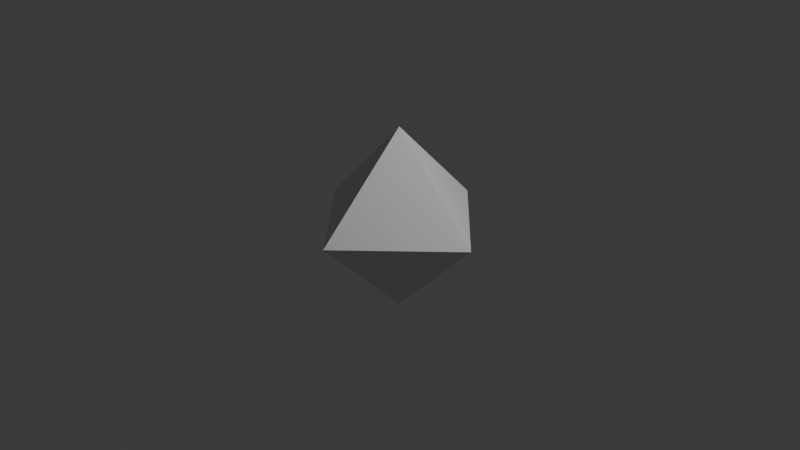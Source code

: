 # Source: StandardDiamondMesh.blend  (saved by Blender 4.5.88; exported with 4.5.12 LTS)
import bpy
from mathutils import Matrix  # noqa: F401  (used for matrix-valued properties, if any)

bpy.ops.wm.read_factory_settings(use_empty=True)
scene = bpy.context.scene
scene.name = 'Scene'

# ---- collections
col_collection = bpy.data.collections.new('Collection'); scene.collection.children.link(col_collection)

# ---- materials (node trees are filled in below, after node groups)
mat_material = bpy.data.materials.new('Material')
mat_material.alpha_threshold = 0.0
mat_material.roughness = 0.5
mat_material.line_color = (0.0, 0.0, 0.0, 1.0)

# ---- material node trees
mat_material.use_nodes = True; mat_material.node_tree.nodes.clear()
_N = mat_material.node_tree.nodes; _L = mat_material.node_tree.links
n0 = _N.new('ShaderNodeOutputMaterial'); n0.name = 'Material Output'; n0.location = (200, 100)
n1 = _N.new('ShaderNodeBsdfPrincipled'); n1.name = 'Principled BSDF'; n1.location = (-200, 100)
n1.inputs[3].default_value = 1.45
_L.new(n1.outputs[0], n0.inputs[0])
n0.is_active_output = True

# ---- world
world_world = bpy.data.worlds.new('World'); scene.world = world_world
world_world.use_nodes = True; world_world.node_tree.nodes.clear()
_N = world_world.node_tree.nodes; _L = world_world.node_tree.links
n0 = _N.new('ShaderNodeOutputWorld'); n0.name = 'World Output'; n0.location = (200, 100)
n1 = _N.new('ShaderNodeBackground'); n1.name = 'Background'; n1.location = (-200, 100)
n1.inputs[0].default_value = (0.05088, 0.05088, 0.05088, 1.0)
_L.new(n1.outputs[0], n0.inputs[0])
n0.is_active_output = True
world_world.color = (0.05088, 0.05088, 0.05088)
world_world.sun_shadow_jitter_overblur = 0.0

# ---- cameras
cam_camera = bpy.data.cameras.new('Camera')
cam_camera.clip_end = 100.0
cam_camera.ortho_scale = 7.314

# ---- lights
light_light = bpy.data.lights.new('Light', 'POINT')
light_light.energy = 1000.0
light_light.shadow_soft_size = 0.1

# ---- meshes
me_cube = bpy.data.meshes.new('Cube')
me_cube.from_pydata([(0.0, 1.0, 0.0), (0.0, 0.0, 1.0), (1.0, 0.0, 0.0), (0.0, 0.0, -1.0), (0.0, 1.0, 0.0), (1.0, 0.0, 0.0), (1.0, 0.0, 0.0), (0.0, 0.0, 1.0), (0.0, -1.0, 0.0), (1.0, 0.0, 0.0), (0.0, -1.0, 0.0), (0.0, 0.0, -1.0), (0.0, 1.0, 0.0), (-1.0, 0.0, 0.0), (0.0, 0.0, 1.0), (-1.0, 0.0, 0.0), (0.0, 1.0, 0.0), (0.0, 0.0, -1.0), (-1.0, 0.0, 0.0), (0.0, -1.0, 0.0), (0.0, 0.0, 1.0), (0.0, 0.0, -1.0), (0.0, -1.0, 0.0), (-1.0, 0.0, 0.0)], [], [(0, 1, 2), (3, 4, 5), (6, 7, 8), (9, 10, 11), (12, 13, 14), (15, 16, 17), (18, 19, 20), (21, 22, 23), (17, 21, 23, 15), (3, 17, 16, 4), (2, 5, 4, 0), (22, 19, 18, 23), (8, 10, 9, 6), (12, 16, 15, 13), (7, 20, 19, 8), (1, 7, 6, 2), (21, 11, 10, 22), (20, 14, 13, 18), (14, 1, 0, 12), (11, 3, 5, 9), (16, 12, 0, 4), (5, 2, 6, 9), (1, 14, 20, 7), (17, 3, 11, 21), (10, 8, 19, 22), (23, 18, 13, 15)])
_uv = me_cube.uv_layers.new(name='UVMap')
_uv.uv.foreach_set('vector', [0.5, 0.375, 0.625, 0.375, 0.5, 0.5, 0.25, 0.625, 0.25, 0.5, 0.375, 0.625, 0.5, 0.75, 0.625, 0.875, 0.5, 0.875, 0.375, 0.625, 0.25, 0.75, 0.25, 0.625, 0.5, 0.25, 0.5, 0.125, 0.625, 0.125, 0.125, 0.625, 0.25, 0.5, 0.25, 0.625, 0.5, 0.125, 0.5, 0.0, 0.625, 0.125, 0.25, 0.625, 0.25, 0.75, 0.125, 0.625, 0.25, 0.625, 0.25, 0.625, 0.125, 0.625, 0.125, 0.625, 0.25, 0.625, 0.25, 0.625, 0.25, 0.5, 0.25, 0.5, 0.5, 0.5, 0.375, 0.625, 0.25, 0.5, 0.5, 0.375, 0.5, 0.0, 0.5, 0.0, 0.5, 0.125, 0.5, 0.125, 0.5, 0.875, 0.25, 0.75, 0.375, 0.625, 0.5, 0.75, 0.5, 0.25, 0.5, 0.375, 0.5, 0.125, 0.5, 0.125, 0.625, 0.875, 0.625, 0.875, 0.5, 0.875, 0.5, 0.875, 0.625, 0.375, 0.625, 0.875, 0.5, 0.75, 0.5, 0.5, 0.25, 0.625, 0.25, 0.625, 0.25, 0.75, 0.25, 0.75, 0.625, 0.125, 0.625, 0.125, 0.5, 0.125, 0.5, 0.125, 0.625, 0.125, 0.625, 0.375, 0.5, 0.375, 0.5, 0.25, 0.25, 0.625, 0.25, 0.625, 0.375, 0.625, 0.375, 0.625, 0.5, 0.375, 0.5, 0.25, 0.5, 0.375, 0.25, 0.5, 0.375, 0.625, 0.5, 0.5, 0.5, 0.75, 0.375, 0.625, 0.625, 0.375, 0.75, 0.625, 0.75, 0.625, 0.625, 0.875, 0.25, 0.625, 0.25, 0.625, 0.25, 0.625, 0.25, 0.625, 0.25, 0.75, 0.5, 0.875, 0.5, 0.875, 0.5, 0.875, 0.5, 0.125, 0.5, 0.125, 0.5, 0.125, 0.5, 0.125])
me_cube.materials.append(mat_material)
me_cube.use_mirror_vertex_groups = False
me_cube.update()

# ---- objects
ob_cube = bpy.data.objects.new('Cube', me_cube)
ob_light = bpy.data.objects.new('Light', light_light)
ob_camera = bpy.data.objects.new('Camera', cam_camera)

# ---- transforms, parenting, visibility, modifiers, constraints
ob_cube.location = (0.0, 0.0, 0.0)
ob_cube.lock_rotations_4d = False
ob_cube.empty_display_type = 'ARROWS'
ob_cube.lineart.crease_threshold = 0.0
ob_light.location = (4.076, 1.005, 5.904)
ob_light.rotation_euler = (0.6503, 0.05522, 1.866)
ob_light.lock_rotations_4d = False
ob_light.empty_display_type = 'ARROWS'
ob_light.color = (0.0, 0.0, 0.0, 0.0)
ob_light.lineart.crease_threshold = 0.0
ob_camera.location = (7.359, -6.926, 4.958)
ob_camera.rotation_euler = (1.109, 0.0, 0.8149)
ob_camera.lock_rotations_4d = False
ob_camera.empty_display_type = 'ARROWS'
ob_camera.color = (0.0, 0.0, 0.0, 0.0)
ob_camera.display_type = 'WIRE'
ob_camera.lineart.crease_threshold = 0.0

# ---- collection membership
col_collection.objects.link(ob_cube)
col_collection.objects.link(ob_light)
col_collection.objects.link(ob_camera)

# ---- scene / render settings (as saved in the file)
scene.camera = ob_camera
scene.frame_start = 1; scene.frame_end = 250; scene.frame_set(1)
scene.render.engine = 'BLENDER_EEVEE_NEXT'
bpy.context.view_layer.update()
